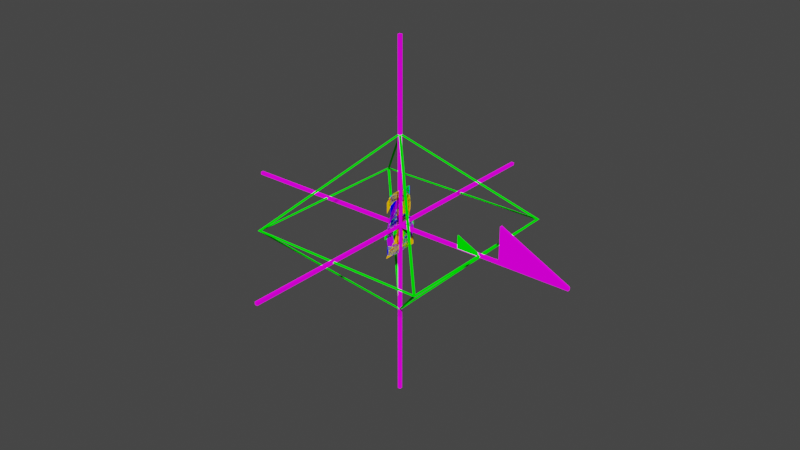 # Source: edcursor.blend  (saved by Blender 3.0.42; exported with 4.5.12 LTS)
import bpy
from mathutils import Matrix  # noqa: F401  (used for matrix-valued properties, if any)

bpy.ops.wm.read_factory_settings(use_empty=True)
scene = bpy.context.scene
scene.name = 'Scene'

# ---- collections
col_collection = bpy.data.collections.new('Collection'); scene.collection.children.link(col_collection)

# ---- materials (node trees are filled in below, after node groups)
mat_pink = bpy.data.materials.new('pink')
mat_pink.use_transparent_shadow = False
mat_green = bpy.data.materials.new('green')
mat_green.use_transparent_shadow = False
mat_red = bpy.data.materials.new('red')
mat_red.use_transparent_shadow = False
mat_orange = bpy.data.materials.new('orange')
mat_orange.use_transparent_shadow = False
mat_yellow = bpy.data.materials.new('yellow')
mat_yellow.use_transparent_shadow = False
mat_blue = bpy.data.materials.new('blue')
mat_blue.use_transparent_shadow = False
mat_purple = bpy.data.materials.new('purple')
mat_purple.use_transparent_shadow = False

# ---- material node trees
mat_pink.use_nodes = True; mat_pink.node_tree.nodes.clear()
_N = mat_pink.node_tree.nodes; _L = mat_pink.node_tree.links
n0 = _N.new('ShaderNodeOutputMaterial'); n0.name = 'Material Output'; n0.location = (300, 300)
n1 = _N.new('ShaderNodeBsdfDiffuse'); n1.name = 'Diffuse BSDF'; n1.location = (10, 300)
n1.inputs[0].default_value = (1.0, 0.0, 1.0, 1.0)
n1.inputs[1].default_value = 1.0
_L.new(n1.outputs[0], n0.inputs[0])
n0.is_active_output = True
mat_green.use_nodes = True; mat_green.node_tree.nodes.clear()
_N = mat_green.node_tree.nodes; _L = mat_green.node_tree.links
n0 = _N.new('ShaderNodeOutputMaterial'); n0.name = 'Material Output'; n0.location = (300, 300)
n1 = _N.new('ShaderNodeBsdfDiffuse'); n1.name = 'Diffuse BSDF'; n1.location = (10, 300)
n1.inputs[0].default_value = (0.0, 1.0, 0.0, 1.0)
n1.inputs[1].default_value = 1.0
_L.new(n1.outputs[0], n0.inputs[0])
n0.is_active_output = True
mat_red.use_nodes = True; mat_red.node_tree.nodes.clear()
_N = mat_red.node_tree.nodes; _L = mat_red.node_tree.links
n0 = _N.new('ShaderNodeOutputMaterial'); n0.name = 'Material Output'; n0.location = (300, 300)
n1 = _N.new('ShaderNodeBsdfDiffuse'); n1.name = 'Diffuse BSDF'; n1.location = (10, 300)
n1.inputs[0].default_value = (1.0, 0.0, 0.0, 1.0)
n1.inputs[1].default_value = 1.0
_L.new(n1.outputs[0], n0.inputs[0])
n0.is_active_output = True
mat_orange.use_nodes = True; mat_orange.node_tree.nodes.clear()
_N = mat_orange.node_tree.nodes; _L = mat_orange.node_tree.links
n0 = _N.new('ShaderNodeOutputMaterial'); n0.name = 'Material Output'; n0.location = (300, 300)
n1 = _N.new('ShaderNodeBsdfDiffuse'); n1.name = 'Diffuse BSDF'; n1.location = (10, 300)
n1.inputs[0].default_value = (1.0, 0.5, 0.0, 1.0)
n1.inputs[1].default_value = 1.0
_L.new(n1.outputs[0], n0.inputs[0])
n0.is_active_output = True
mat_yellow.use_nodes = True; mat_yellow.node_tree.nodes.clear()
_N = mat_yellow.node_tree.nodes; _L = mat_yellow.node_tree.links
n0 = _N.new('ShaderNodeOutputMaterial'); n0.name = 'Material Output'; n0.location = (300, 300)
n1 = _N.new('ShaderNodeBsdfDiffuse'); n1.name = 'Diffuse BSDF'; n1.location = (10, 300)
n1.inputs[0].default_value = (1.0, 1.0, 0.0, 1.0)
n1.inputs[1].default_value = 1.0
_L.new(n1.outputs[0], n0.inputs[0])
n0.is_active_output = True
mat_blue.use_nodes = True; mat_blue.node_tree.nodes.clear()
_N = mat_blue.node_tree.nodes; _L = mat_blue.node_tree.links
n0 = _N.new('ShaderNodeOutputMaterial'); n0.name = 'Material Output'; n0.location = (300, 300)
n1 = _N.new('ShaderNodeBsdfDiffuse'); n1.name = 'Diffuse BSDF'; n1.location = (10, 300)
n1.inputs[0].default_value = (0.0, 0.0, 1.0, 1.0)
n1.inputs[1].default_value = 1.0
_L.new(n1.outputs[0], n0.inputs[0])
n0.is_active_output = True
mat_purple.use_nodes = True; mat_purple.node_tree.nodes.clear()
_N = mat_purple.node_tree.nodes; _L = mat_purple.node_tree.links
n0 = _N.new('ShaderNodeOutputMaterial'); n0.name = 'Material Output'; n0.location = (300, 300)
n1 = _N.new('ShaderNodeBsdfDiffuse'); n1.name = 'Diffuse BSDF'; n1.location = (10, 300)
n1.inputs[0].default_value = (0.5, 0.0, 1.0, 1.0)
n1.inputs[1].default_value = 1.0
_L.new(n1.outputs[0], n0.inputs[0])
n0.is_active_output = True

# ---- world
world_world = bpy.data.worlds.new('World'); scene.world = world_world
world_world.use_nodes = True; world_world.node_tree.nodes.clear()
_N = world_world.node_tree.nodes; _L = world_world.node_tree.links
n0 = _N.new('ShaderNodeOutputWorld'); n0.name = 'World Output'; n0.location = (300, 300)
n1 = _N.new('ShaderNodeBackground'); n1.name = 'Background'; n1.location = (10, 300)
n1.inputs[0].default_value = (0.05088, 0.05088, 0.05088, 1.0)
_L.new(n1.outputs[0], n0.inputs[0])
n0.is_active_output = True
world_world.color = (0.05088, 0.05088, 0.05088)
world_world.use_sun_shadow = False
world_world.sun_shadow_jitter_overblur = 0.0

# ---- meshes
me_cube_002 = bpy.data.meshes.new('Cube.002')
me_cube_002.from_pydata([(-1.0, -1.0, -1.0), (-1.0, -1.0, 1.0), (-1.0, 1.0, -1.0), (-1.0, 1.0, 1.0), (1.0, -1.0, -1.0), (1.0, -1.0, 1.0), (1.0, 1.0, -1.0), (1.0, 1.0, 1.0), (-1.0, -128.0, -0.007812), (-1.0, 128.0, -0.007813), (1.0, -128.0, -0.007812), (1.0, 128.0, -0.007813), (-1.0, -128.0, 0.007813), (-1.0, 128.0, 0.007812), (1.0, -128.0, 0.007813), (1.0, 128.0, 0.007812), (128.0, -1.0, -0.007812), (-128.0, -1.0, -0.007813), (128.0, 1.0, -0.007812), (-128.0, 1.0, -0.007813), (128.0, -1.0, 0.007813), (-128.0, -1.0, 0.007812), (128.0, 1.0, 0.007813), (-128.0, 1.0, 0.007812), (-1.0, 1.0, 0.6134), (1.0, 1.0, 0.6134), (-1.0, 25.0, 0.6134), (1.0, 25.0, 0.6134)], [], [(3, 26, 24, 2, 0, 1), (25, 27, 7, 5, 4, 6), (2, 6, 4, 0), (7, 3, 1, 5), (8, 9, 11, 10), (10, 11, 15, 14), (14, 15, 13, 12), (12, 13, 9, 8), (10, 14, 12, 8), (15, 11, 9, 13), (16, 17, 19, 18), (18, 19, 23, 22), (22, 23, 21, 20), (20, 21, 17, 16), (18, 22, 20, 16), (23, 19, 17, 21), (2, 24, 25, 6), (4, 5, 1, 0), (26, 3, 7, 27), (25, 24, 26, 27)])
_uv = me_cube_002.uv_layers.new(name='UVMap')
_uv.uv.foreach_set('vector', [0.625, 0.25, 0.5767, 0.25, 0.5767, 0.25, 0.375, 0.25, 0.375, 0.0, 0.625, 0.0, 0.5767, 0.5, 0.5767, 0.5, 0.625, 0.5, 0.625, 0.75, 0.375, 0.75, 0.375, 0.5, 0.125, 0.5, 0.375, 0.5, 0.375, 0.75, 0.125, 0.75, 0.625, 0.5, 0.875, 0.5, 0.875, 0.75, 0.625, 0.75, 0.375, 0.0, 0.625, 0.0, 0.625, 0.25, 0.375, 0.25, 0.375, 0.25, 0.625, 0.25, 0.625, 0.5, 0.375, 0.5, 0.375, 0.5, 0.625, 0.5, 0.625, 0.75, 0.375, 0.75, 0.375, 0.75, 0.625, 0.75, 0.625, 1.0, 0.375, 1.0, 0.125, 0.5, 0.375, 0.5, 0.375, 0.75, 0.125, 0.75, 0.625, 0.5, 0.875, 0.5, 0.875, 0.75, 0.625, 0.75, 0.375, 0.0, 0.625, 0.0, 0.625, 0.25, 0.375, 0.25, 0.375, 0.25, 0.625, 0.25, 0.625, 0.5, 0.375, 0.5, 0.375, 0.5, 0.625, 0.5, 0.625, 0.75, 0.375, 0.75, 0.375, 0.75, 0.625, 0.75, 0.625, 1.0, 0.375, 1.0, 0.125, 0.5, 0.375, 0.5, 0.375, 0.75, 0.125, 0.75, 0.625, 0.5, 0.875, 0.5, 0.875, 0.75, 0.625, 0.75, 0.375, 0.25, 0.5767, 0.25, 0.5767, 0.5, 0.375, 0.5, 0.375, 0.75, 0.625, 0.75, 0.625, 1.0, 0.375, 1.0, 0.5767, 0.25, 0.625, 0.25, 0.625, 0.5, 0.5767, 0.5, 0.5767, 0.5, 0.5767, 0.25, 0.5767, 0.25, 0.5767, 0.5])
me_cube_002.materials.append(mat_pink)
me_cube_002.use_remesh_fix_poles = True
me_cube_002.use_remesh_preserve_attributes = False
me_cube_002.update()
me_cube_003 = bpy.data.meshes.new('Cube.003')
me_cube_003.from_pydata([(0.0, 0.0, 1.0), (-1.0, 1.0, -1.0), (1.0, -1.0, -1.0), (1.0, 1.0, -1.0), (-1.0, -1.0, -1.0), (0.0, 0.0, -3.0), (0.0, 1.0, -1.0), (1.0, 0.0, -1.0), (-1.0, 0.0, -1.0), (0.0, -1.0, -1.0), (0.0, 0.0, -1.0)], [(10, 8), (7, 10), (10, 9), (6, 10)], [(4, 0, 1, 8), (1, 0, 3, 6), (3, 0, 2, 7), (2, 0, 4, 9), (4, 8, 1, 5), (1, 6, 3, 5), (3, 7, 2, 5), (2, 9, 4, 5)])
_uv = me_cube_003.uv_layers.new(name='UVMap')
_uv.uv.foreach_set('vector', [0.375, 0.0, 0.625, 0.25, 0.375, 0.25, 0.375, 0.125, 0.375, 0.25, 0.625, 0.5, 0.375, 0.5, 0.375, 0.375, 0.375, 0.5, 0.625, 0.75, 0.375, 0.75, 0.375, 0.625, 0.375, 0.75, 0.625, 1.0, 0.375, 1.0, 0.375, 0.875, 0.375, 0.0, 0.375, 0.125, 0.375, 0.25, 0.625, 0.25, 0.375, 0.25, 0.375, 0.375, 0.375, 0.5, 0.625, 0.5, 0.375, 0.5, 0.375, 0.625, 0.375, 0.75, 0.625, 0.75, 0.375, 0.75, 0.375, 0.875, 0.375, 1.0, 0.625, 1.0])
me_cube_003.materials.append(mat_green)
me_cube_003.use_remesh_fix_poles = True
me_cube_003.use_remesh_preserve_attributes = False
me_cube_003.update()
me_cube_005 = bpy.data.meshes.new('Cube.005')
me_cube_005.from_pydata([(-1.0, -1.0, 1.0), (-1.0, 1.0, 1.0), (1.0, -1.0, 1.0), (1.0, 1.0, 1.0), (-1.0, -1.0, 0.7384), (1.0, -1.0, 0.7384), (-1.0, 17.0, 0.7384), (1.0, 17.0, 0.7384)], [], [(3, 1, 0, 2), (6, 1, 3, 7), (5, 4, 6, 7), (2, 0, 4, 5), (0, 1, 6, 4), (2, 5, 7, 3)])
_uv = me_cube_005.uv_layers.new(name='UVMap')
_uv.uv.foreach_set('vector', [0.625, 0.5, 0.875, 0.5, 0.875, 0.75, 0.625, 0.75, 0.5767, 0.25, 0.625, 0.25, 0.625, 0.5, 0.5767, 0.5, 0.5767, 0.5, 0.5767, 0.25, 0.5767, 0.25, 0.5767, 0.5, 0.625, 0.75, 0.875, 0.75, 0.5767, 0.25, 0.5767, 0.5, 0.875, 0.75, 0.625, 0.25, 0.5767, 0.25, 0.5767, 0.25, 0.625, 0.75, 0.5767, 0.5, 0.5767, 0.5, 0.625, 0.5])
me_cube_005.materials.append(mat_green)
me_cube_005.use_remesh_fix_poles = True
me_cube_005.use_remesh_preserve_attributes = False
me_cube_005.update()

# ---- curves / text
txt_text = bpy.data.curves.new('Text', 'FONT')
txt_text.dimensions = '2D'
txt_text.body = '1'
txt_text.materials.append(mat_red)
txt_text.align_x = 'CENTER'
txt_text.align_y = 'CENTER'
txt_text_001 = bpy.data.curves.new('Text.001', 'FONT')
txt_text_001.dimensions = '2D'
txt_text_001.body = '2'
txt_text_001.materials.append(mat_orange)
txt_text_001.align_x = 'CENTER'
txt_text_001.align_y = 'CENTER'
txt_text_002 = bpy.data.curves.new('Text.002', 'FONT')
txt_text_002.dimensions = '2D'
txt_text_002.body = '3'
txt_text_002.materials.append(mat_yellow)
txt_text_002.align_x = 'CENTER'
txt_text_002.align_y = 'CENTER'
txt_text_003 = bpy.data.curves.new('Text.003', 'FONT')
txt_text_003.dimensions = '2D'
txt_text_003.body = '4'
txt_text_003.materials.append(mat_green)
txt_text_003.align_x = 'CENTER'
txt_text_003.align_y = 'CENTER'
txt_text_004 = bpy.data.curves.new('Text.004', 'FONT')
txt_text_004.dimensions = '2D'
txt_text_004.body = '5'
txt_text_004.materials.append(mat_blue)
txt_text_004.align_x = 'CENTER'
txt_text_004.align_y = 'CENTER'
txt_text_005 = bpy.data.curves.new('Text.005', 'FONT')
txt_text_005.dimensions = '2D'
txt_text_005.body = '6'
txt_text_005.materials.append(mat_purple)
txt_text_005.align_x = 'CENTER'
txt_text_005.align_y = 'CENTER'

# ---- objects
ob_cursor = bpy.data.objects.new('cursor', me_cube_002)
ob_marker = bpy.data.objects.new('marker', me_cube_003)
ob_marker_arrow = bpy.data.objects.new('marker.arrow', me_cube_005)
ob_marker_1 = bpy.data.objects.new('marker.1', txt_text)
ob_marker_2 = bpy.data.objects.new('marker.2', txt_text_001)
ob_marker_3 = bpy.data.objects.new('marker.3', txt_text_002)
ob_marker_4 = bpy.data.objects.new('marker.4', txt_text_003)
ob_marker_5 = bpy.data.objects.new('marker.5', txt_text_004)
ob_marker_6 = bpy.data.objects.new('marker.6', txt_text_005)

# ---- transforms, parenting, visibility, modifiers, constraints
ob_cursor.location = (0.0, 0.0, 0.0)
ob_cursor.rotation_euler = (1.571, -0.0, 1.571)
ob_cursor.scale = (0.01562, 0.01562, 2.0)
ob_marker.location = (0.0, 0.0, 0.5)
ob_marker.scale = (1.0, 1.0, 0.5)
_m = ob_marker.modifiers.new('Wireframe', 'WIREFRAME')
_m.thickness = 0.03125
ob_marker_arrow.location = (0.0, -0.007812, -4.377e-08)
ob_marker_arrow.rotation_euler = (1.571, -0.0, 1.571)
ob_marker_arrow.scale = (0.007812, 0.007812, 1.0)
ob_marker_1.location = (0.0, 0.0, 0.0)
ob_marker_1.rotation_euler = (1.571, -0.0, 1.571)
ob_marker_2.location = (0.0, 0.0, 0.0)
ob_marker_2.rotation_euler = (1.571, -0.0, 1.571)
ob_marker_3.location = (0.0, 0.0, 0.0)
ob_marker_3.rotation_euler = (1.571, -0.0, 1.571)
ob_marker_4.location = (0.0, 0.0, 0.0)
ob_marker_4.rotation_euler = (1.571, -0.0, 1.571)
ob_marker_5.location = (0.0, 0.0, 0.0)
ob_marker_5.rotation_euler = (1.571, -0.0, 1.571)
ob_marker_6.location = (0.0, 0.0, 0.0)
ob_marker_6.rotation_euler = (1.571, -0.0, 1.571)

# ---- collection membership
col_collection.objects.link(ob_cursor)
col_collection.objects.link(ob_marker)
col_collection.objects.link(ob_marker_arrow)
col_collection.objects.link(ob_marker_1)
col_collection.objects.link(ob_marker_2)
col_collection.objects.link(ob_marker_3)
col_collection.objects.link(ob_marker_4)
col_collection.objects.link(ob_marker_5)
col_collection.objects.link(ob_marker_6)

# ---- scene / render settings (as saved in the file)
scene.frame_start = 1; scene.frame_end = 250; scene.frame_set(1)
scene.render.engine = 'BLENDER_EEVEE_NEXT'
scene.cycles.use_denoising = False
scene.cycles.sampling_pattern = 'TABULATED_SOBOL'
scene.cycles.use_light_tree = False
scene.view_settings.view_transform = 'Filmic'
bpy.context.view_layer.update()

# ---- added for rendering (the .blend has no active camera and no usable light): camera, sun
cam_auto = bpy.data.cameras.new('AutoCamera')
cam_auto.lens = 50.0
cam_auto.sensor_width = 36.0
cam_auto.clip_end = 1000.0
ob_auto_camera = bpy.data.objects.new('AutoCamera', cam_auto)
scene.collection.objects.link(ob_auto_camera)
ob_auto_camera.location = (6.41014, -7.69217, 5.12812)
ob_auto_camera.rotation_euler = (1.09748, -7.21219e-08, 0.694738)
scene.camera = ob_auto_camera
light_auto_sun = bpy.data.lights.new('AutoSun', 'SUN')
light_auto_sun.energy = 3.0
light_auto_sun.angle = 0.0523599
ob_auto_sun = bpy.data.objects.new('AutoSun', light_auto_sun)
scene.collection.objects.link(ob_auto_sun)
ob_auto_sun.rotation_euler = (0.872665, 0.174533, 0.523599)
bpy.context.view_layer.update()
